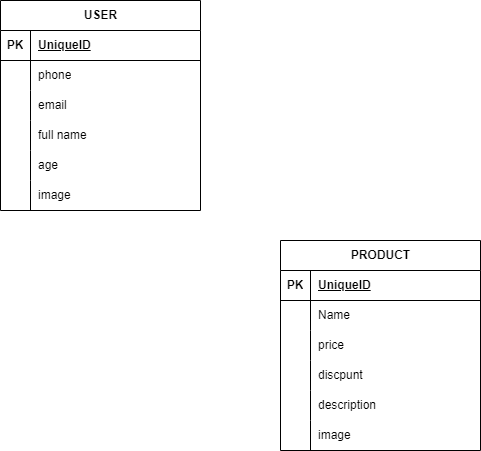

The diagram above was exported from draw.io. Its source (the exported page's mxGraphModel, read from the mxfile embedded in the PNG):
<mxGraphModel dx="1434" dy="780" grid="1" gridSize="10" guides="1" tooltips="1" connect="1" arrows="1" fold="1" page="1" pageScale="1" pageWidth="850" pageHeight="1100" math="0" shadow="0">
  <root>
    <mxCell id="0" />
    <mxCell id="1" parent="0" />
    <mxCell id="edC0jG6HUgUCm8ARc1rG-1" value="USER" style="shape=table;startSize=30;container=1;collapsible=1;childLayout=tableLayout;fixedRows=1;rowLines=0;fontStyle=1;align=center;resizeLast=1;html=1;" vertex="1" parent="1">
      <mxGeometry x="130" y="60" width="200" height="210" as="geometry" />
    </mxCell>
    <mxCell id="edC0jG6HUgUCm8ARc1rG-2" value="" style="shape=tableRow;horizontal=0;startSize=0;swimlaneHead=0;swimlaneBody=0;fillColor=none;collapsible=0;dropTarget=0;points=[[0,0.5],[1,0.5]];portConstraint=eastwest;top=0;left=0;right=0;bottom=1;" vertex="1" parent="edC0jG6HUgUCm8ARc1rG-1">
      <mxGeometry y="30" width="200" height="30" as="geometry" />
    </mxCell>
    <mxCell id="edC0jG6HUgUCm8ARc1rG-3" value="PK" style="shape=partialRectangle;connectable=0;fillColor=none;top=0;left=0;bottom=0;right=0;fontStyle=1;overflow=hidden;whiteSpace=wrap;html=1;" vertex="1" parent="edC0jG6HUgUCm8ARc1rG-2">
      <mxGeometry width="30" height="30" as="geometry">
        <mxRectangle width="30" height="30" as="alternateBounds" />
      </mxGeometry>
    </mxCell>
    <mxCell id="edC0jG6HUgUCm8ARc1rG-4" value="UniqueID" style="shape=partialRectangle;connectable=0;fillColor=none;top=0;left=0;bottom=0;right=0;align=left;spacingLeft=6;fontStyle=5;overflow=hidden;whiteSpace=wrap;html=1;" vertex="1" parent="edC0jG6HUgUCm8ARc1rG-2">
      <mxGeometry x="30" width="170" height="30" as="geometry">
        <mxRectangle width="170" height="30" as="alternateBounds" />
      </mxGeometry>
    </mxCell>
    <mxCell id="edC0jG6HUgUCm8ARc1rG-8" value="" style="shape=tableRow;horizontal=0;startSize=0;swimlaneHead=0;swimlaneBody=0;fillColor=none;collapsible=0;dropTarget=0;points=[[0,0.5],[1,0.5]];portConstraint=eastwest;top=0;left=0;right=0;bottom=0;" vertex="1" parent="edC0jG6HUgUCm8ARc1rG-1">
      <mxGeometry y="60" width="200" height="30" as="geometry" />
    </mxCell>
    <mxCell id="edC0jG6HUgUCm8ARc1rG-9" value="" style="shape=partialRectangle;connectable=0;fillColor=none;top=0;left=0;bottom=0;right=0;editable=1;overflow=hidden;whiteSpace=wrap;html=1;" vertex="1" parent="edC0jG6HUgUCm8ARc1rG-8">
      <mxGeometry width="30" height="30" as="geometry">
        <mxRectangle width="30" height="30" as="alternateBounds" />
      </mxGeometry>
    </mxCell>
    <mxCell id="edC0jG6HUgUCm8ARc1rG-10" value="phone" style="shape=partialRectangle;connectable=0;fillColor=none;top=0;left=0;bottom=0;right=0;align=left;spacingLeft=6;overflow=hidden;whiteSpace=wrap;html=1;" vertex="1" parent="edC0jG6HUgUCm8ARc1rG-8">
      <mxGeometry x="30" width="170" height="30" as="geometry">
        <mxRectangle width="170" height="30" as="alternateBounds" />
      </mxGeometry>
    </mxCell>
    <mxCell id="edC0jG6HUgUCm8ARc1rG-11" value="" style="shape=tableRow;horizontal=0;startSize=0;swimlaneHead=0;swimlaneBody=0;fillColor=none;collapsible=0;dropTarget=0;points=[[0,0.5],[1,0.5]];portConstraint=eastwest;top=0;left=0;right=0;bottom=0;" vertex="1" parent="edC0jG6HUgUCm8ARc1rG-1">
      <mxGeometry y="90" width="200" height="30" as="geometry" />
    </mxCell>
    <mxCell id="edC0jG6HUgUCm8ARc1rG-12" value="" style="shape=partialRectangle;connectable=0;fillColor=none;top=0;left=0;bottom=0;right=0;editable=1;overflow=hidden;whiteSpace=wrap;html=1;" vertex="1" parent="edC0jG6HUgUCm8ARc1rG-11">
      <mxGeometry width="30" height="30" as="geometry">
        <mxRectangle width="30" height="30" as="alternateBounds" />
      </mxGeometry>
    </mxCell>
    <mxCell id="edC0jG6HUgUCm8ARc1rG-13" value="email" style="shape=partialRectangle;connectable=0;fillColor=none;top=0;left=0;bottom=0;right=0;align=left;spacingLeft=6;overflow=hidden;whiteSpace=wrap;html=1;" vertex="1" parent="edC0jG6HUgUCm8ARc1rG-11">
      <mxGeometry x="30" width="170" height="30" as="geometry">
        <mxRectangle width="170" height="30" as="alternateBounds" />
      </mxGeometry>
    </mxCell>
    <mxCell id="edC0jG6HUgUCm8ARc1rG-14" value="" style="shape=tableRow;horizontal=0;startSize=0;swimlaneHead=0;swimlaneBody=0;fillColor=none;collapsible=0;dropTarget=0;points=[[0,0.5],[1,0.5]];portConstraint=eastwest;top=0;left=0;right=0;bottom=0;" vertex="1" parent="edC0jG6HUgUCm8ARc1rG-1">
      <mxGeometry y="120" width="200" height="30" as="geometry" />
    </mxCell>
    <mxCell id="edC0jG6HUgUCm8ARc1rG-15" value="" style="shape=partialRectangle;connectable=0;fillColor=none;top=0;left=0;bottom=0;right=0;editable=1;overflow=hidden;whiteSpace=wrap;html=1;" vertex="1" parent="edC0jG6HUgUCm8ARc1rG-14">
      <mxGeometry width="30" height="30" as="geometry">
        <mxRectangle width="30" height="30" as="alternateBounds" />
      </mxGeometry>
    </mxCell>
    <mxCell id="edC0jG6HUgUCm8ARc1rG-16" value="full name" style="shape=partialRectangle;connectable=0;fillColor=none;top=0;left=0;bottom=0;right=0;align=left;spacingLeft=6;overflow=hidden;whiteSpace=wrap;html=1;" vertex="1" parent="edC0jG6HUgUCm8ARc1rG-14">
      <mxGeometry x="30" width="170" height="30" as="geometry">
        <mxRectangle width="170" height="30" as="alternateBounds" />
      </mxGeometry>
    </mxCell>
    <mxCell id="edC0jG6HUgUCm8ARc1rG-17" value="" style="shape=tableRow;horizontal=0;startSize=0;swimlaneHead=0;swimlaneBody=0;fillColor=none;collapsible=0;dropTarget=0;points=[[0,0.5],[1,0.5]];portConstraint=eastwest;top=0;left=0;right=0;bottom=0;" vertex="1" parent="edC0jG6HUgUCm8ARc1rG-1">
      <mxGeometry y="150" width="200" height="30" as="geometry" />
    </mxCell>
    <mxCell id="edC0jG6HUgUCm8ARc1rG-18" value="" style="shape=partialRectangle;connectable=0;fillColor=none;top=0;left=0;bottom=0;right=0;editable=1;overflow=hidden;whiteSpace=wrap;html=1;" vertex="1" parent="edC0jG6HUgUCm8ARc1rG-17">
      <mxGeometry width="30" height="30" as="geometry">
        <mxRectangle width="30" height="30" as="alternateBounds" />
      </mxGeometry>
    </mxCell>
    <mxCell id="edC0jG6HUgUCm8ARc1rG-19" value="age" style="shape=partialRectangle;connectable=0;fillColor=none;top=0;left=0;bottom=0;right=0;align=left;spacingLeft=6;overflow=hidden;whiteSpace=wrap;html=1;" vertex="1" parent="edC0jG6HUgUCm8ARc1rG-17">
      <mxGeometry x="30" width="170" height="30" as="geometry">
        <mxRectangle width="170" height="30" as="alternateBounds" />
      </mxGeometry>
    </mxCell>
    <mxCell id="edC0jG6HUgUCm8ARc1rG-20" value="" style="shape=tableRow;horizontal=0;startSize=0;swimlaneHead=0;swimlaneBody=0;fillColor=none;collapsible=0;dropTarget=0;points=[[0,0.5],[1,0.5]];portConstraint=eastwest;top=0;left=0;right=0;bottom=0;" vertex="1" parent="edC0jG6HUgUCm8ARc1rG-1">
      <mxGeometry y="180" width="200" height="30" as="geometry" />
    </mxCell>
    <mxCell id="edC0jG6HUgUCm8ARc1rG-21" value="" style="shape=partialRectangle;connectable=0;fillColor=none;top=0;left=0;bottom=0;right=0;editable=1;overflow=hidden;whiteSpace=wrap;html=1;" vertex="1" parent="edC0jG6HUgUCm8ARc1rG-20">
      <mxGeometry width="30" height="30" as="geometry">
        <mxRectangle width="30" height="30" as="alternateBounds" />
      </mxGeometry>
    </mxCell>
    <mxCell id="edC0jG6HUgUCm8ARc1rG-22" value="image" style="shape=partialRectangle;connectable=0;fillColor=none;top=0;left=0;bottom=0;right=0;align=left;spacingLeft=6;overflow=hidden;whiteSpace=wrap;html=1;" vertex="1" parent="edC0jG6HUgUCm8ARc1rG-20">
      <mxGeometry x="30" width="170" height="30" as="geometry">
        <mxRectangle width="170" height="30" as="alternateBounds" />
      </mxGeometry>
    </mxCell>
    <mxCell id="edC0jG6HUgUCm8ARc1rG-26" value="PRODUCT" style="shape=table;startSize=30;container=1;collapsible=1;childLayout=tableLayout;fixedRows=1;rowLines=0;fontStyle=1;align=center;resizeLast=1;html=1;" vertex="1" parent="1">
      <mxGeometry x="410" y="300" width="200" height="210" as="geometry" />
    </mxCell>
    <mxCell id="edC0jG6HUgUCm8ARc1rG-27" value="" style="shape=tableRow;horizontal=0;startSize=0;swimlaneHead=0;swimlaneBody=0;fillColor=none;collapsible=0;dropTarget=0;points=[[0,0.5],[1,0.5]];portConstraint=eastwest;top=0;left=0;right=0;bottom=1;" vertex="1" parent="edC0jG6HUgUCm8ARc1rG-26">
      <mxGeometry y="30" width="200" height="30" as="geometry" />
    </mxCell>
    <mxCell id="edC0jG6HUgUCm8ARc1rG-28" value="PK" style="shape=partialRectangle;connectable=0;fillColor=none;top=0;left=0;bottom=0;right=0;fontStyle=1;overflow=hidden;whiteSpace=wrap;html=1;" vertex="1" parent="edC0jG6HUgUCm8ARc1rG-27">
      <mxGeometry width="30" height="30" as="geometry">
        <mxRectangle width="30" height="30" as="alternateBounds" />
      </mxGeometry>
    </mxCell>
    <mxCell id="edC0jG6HUgUCm8ARc1rG-29" value="UniqueID" style="shape=partialRectangle;connectable=0;fillColor=none;top=0;left=0;bottom=0;right=0;align=left;spacingLeft=6;fontStyle=5;overflow=hidden;whiteSpace=wrap;html=1;" vertex="1" parent="edC0jG6HUgUCm8ARc1rG-27">
      <mxGeometry x="30" width="170" height="30" as="geometry">
        <mxRectangle width="170" height="30" as="alternateBounds" />
      </mxGeometry>
    </mxCell>
    <mxCell id="edC0jG6HUgUCm8ARc1rG-30" value="" style="shape=tableRow;horizontal=0;startSize=0;swimlaneHead=0;swimlaneBody=0;fillColor=none;collapsible=0;dropTarget=0;points=[[0,0.5],[1,0.5]];portConstraint=eastwest;top=0;left=0;right=0;bottom=0;" vertex="1" parent="edC0jG6HUgUCm8ARc1rG-26">
      <mxGeometry y="60" width="200" height="30" as="geometry" />
    </mxCell>
    <mxCell id="edC0jG6HUgUCm8ARc1rG-31" value="" style="shape=partialRectangle;connectable=0;fillColor=none;top=0;left=0;bottom=0;right=0;editable=1;overflow=hidden;whiteSpace=wrap;html=1;" vertex="1" parent="edC0jG6HUgUCm8ARc1rG-30">
      <mxGeometry width="30" height="30" as="geometry">
        <mxRectangle width="30" height="30" as="alternateBounds" />
      </mxGeometry>
    </mxCell>
    <mxCell id="edC0jG6HUgUCm8ARc1rG-32" value="Name" style="shape=partialRectangle;connectable=0;fillColor=none;top=0;left=0;bottom=0;right=0;align=left;spacingLeft=6;overflow=hidden;whiteSpace=wrap;html=1;" vertex="1" parent="edC0jG6HUgUCm8ARc1rG-30">
      <mxGeometry x="30" width="170" height="30" as="geometry">
        <mxRectangle width="170" height="30" as="alternateBounds" />
      </mxGeometry>
    </mxCell>
    <mxCell id="edC0jG6HUgUCm8ARc1rG-33" value="" style="shape=tableRow;horizontal=0;startSize=0;swimlaneHead=0;swimlaneBody=0;fillColor=none;collapsible=0;dropTarget=0;points=[[0,0.5],[1,0.5]];portConstraint=eastwest;top=0;left=0;right=0;bottom=0;" vertex="1" parent="edC0jG6HUgUCm8ARc1rG-26">
      <mxGeometry y="90" width="200" height="30" as="geometry" />
    </mxCell>
    <mxCell id="edC0jG6HUgUCm8ARc1rG-34" value="" style="shape=partialRectangle;connectable=0;fillColor=none;top=0;left=0;bottom=0;right=0;editable=1;overflow=hidden;whiteSpace=wrap;html=1;" vertex="1" parent="edC0jG6HUgUCm8ARc1rG-33">
      <mxGeometry width="30" height="30" as="geometry">
        <mxRectangle width="30" height="30" as="alternateBounds" />
      </mxGeometry>
    </mxCell>
    <mxCell id="edC0jG6HUgUCm8ARc1rG-35" value="price" style="shape=partialRectangle;connectable=0;fillColor=none;top=0;left=0;bottom=0;right=0;align=left;spacingLeft=6;overflow=hidden;whiteSpace=wrap;html=1;" vertex="1" parent="edC0jG6HUgUCm8ARc1rG-33">
      <mxGeometry x="30" width="170" height="30" as="geometry">
        <mxRectangle width="170" height="30" as="alternateBounds" />
      </mxGeometry>
    </mxCell>
    <mxCell id="edC0jG6HUgUCm8ARc1rG-36" value="" style="shape=tableRow;horizontal=0;startSize=0;swimlaneHead=0;swimlaneBody=0;fillColor=none;collapsible=0;dropTarget=0;points=[[0,0.5],[1,0.5]];portConstraint=eastwest;top=0;left=0;right=0;bottom=0;" vertex="1" parent="edC0jG6HUgUCm8ARc1rG-26">
      <mxGeometry y="120" width="200" height="30" as="geometry" />
    </mxCell>
    <mxCell id="edC0jG6HUgUCm8ARc1rG-37" value="" style="shape=partialRectangle;connectable=0;fillColor=none;top=0;left=0;bottom=0;right=0;editable=1;overflow=hidden;whiteSpace=wrap;html=1;" vertex="1" parent="edC0jG6HUgUCm8ARc1rG-36">
      <mxGeometry width="30" height="30" as="geometry">
        <mxRectangle width="30" height="30" as="alternateBounds" />
      </mxGeometry>
    </mxCell>
    <mxCell id="edC0jG6HUgUCm8ARc1rG-38" value="discpunt" style="shape=partialRectangle;connectable=0;fillColor=none;top=0;left=0;bottom=0;right=0;align=left;spacingLeft=6;overflow=hidden;whiteSpace=wrap;html=1;" vertex="1" parent="edC0jG6HUgUCm8ARc1rG-36">
      <mxGeometry x="30" width="170" height="30" as="geometry">
        <mxRectangle width="170" height="30" as="alternateBounds" />
      </mxGeometry>
    </mxCell>
    <mxCell id="edC0jG6HUgUCm8ARc1rG-39" value="" style="shape=tableRow;horizontal=0;startSize=0;swimlaneHead=0;swimlaneBody=0;fillColor=none;collapsible=0;dropTarget=0;points=[[0,0.5],[1,0.5]];portConstraint=eastwest;top=0;left=0;right=0;bottom=0;" vertex="1" parent="edC0jG6HUgUCm8ARc1rG-26">
      <mxGeometry y="150" width="200" height="30" as="geometry" />
    </mxCell>
    <mxCell id="edC0jG6HUgUCm8ARc1rG-40" value="" style="shape=partialRectangle;connectable=0;fillColor=none;top=0;left=0;bottom=0;right=0;editable=1;overflow=hidden;whiteSpace=wrap;html=1;" vertex="1" parent="edC0jG6HUgUCm8ARc1rG-39">
      <mxGeometry width="30" height="30" as="geometry">
        <mxRectangle width="30" height="30" as="alternateBounds" />
      </mxGeometry>
    </mxCell>
    <mxCell id="edC0jG6HUgUCm8ARc1rG-41" value="description" style="shape=partialRectangle;connectable=0;fillColor=none;top=0;left=0;bottom=0;right=0;align=left;spacingLeft=6;overflow=hidden;whiteSpace=wrap;html=1;" vertex="1" parent="edC0jG6HUgUCm8ARc1rG-39">
      <mxGeometry x="30" width="170" height="30" as="geometry">
        <mxRectangle width="170" height="30" as="alternateBounds" />
      </mxGeometry>
    </mxCell>
    <mxCell id="edC0jG6HUgUCm8ARc1rG-42" value="" style="shape=tableRow;horizontal=0;startSize=0;swimlaneHead=0;swimlaneBody=0;fillColor=none;collapsible=0;dropTarget=0;points=[[0,0.5],[1,0.5]];portConstraint=eastwest;top=0;left=0;right=0;bottom=0;" vertex="1" parent="edC0jG6HUgUCm8ARc1rG-26">
      <mxGeometry y="180" width="200" height="30" as="geometry" />
    </mxCell>
    <mxCell id="edC0jG6HUgUCm8ARc1rG-43" value="" style="shape=partialRectangle;connectable=0;fillColor=none;top=0;left=0;bottom=0;right=0;editable=1;overflow=hidden;whiteSpace=wrap;html=1;" vertex="1" parent="edC0jG6HUgUCm8ARc1rG-42">
      <mxGeometry width="30" height="30" as="geometry">
        <mxRectangle width="30" height="30" as="alternateBounds" />
      </mxGeometry>
    </mxCell>
    <mxCell id="edC0jG6HUgUCm8ARc1rG-44" value="image" style="shape=partialRectangle;connectable=0;fillColor=none;top=0;left=0;bottom=0;right=0;align=left;spacingLeft=6;overflow=hidden;whiteSpace=wrap;html=1;" vertex="1" parent="edC0jG6HUgUCm8ARc1rG-42">
      <mxGeometry x="30" width="170" height="30" as="geometry">
        <mxRectangle width="170" height="30" as="alternateBounds" />
      </mxGeometry>
    </mxCell>
  </root>
</mxGraphModel>